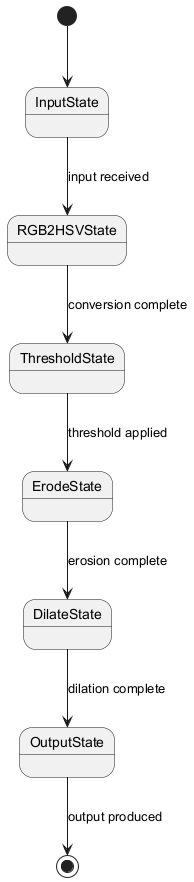

The diagram above was rendered by PlantUML. Its source (embedded in the PNG):
@startuml
[*] --> InputState
InputState --> RGB2HSVState : input received
RGB2HSVState --> ThresholdState : conversion complete
ThresholdState --> ErodeState : threshold applied
ErodeState --> DilateState : erosion complete
DilateState --> OutputState : dilation complete
OutputState --> [*] : output produced

state InputState {
}
state RGB2HSVState {
}
state ThresholdState {
}
state ErodeState {
}
state DilateState {
}
state OutputState {
}
@enduml